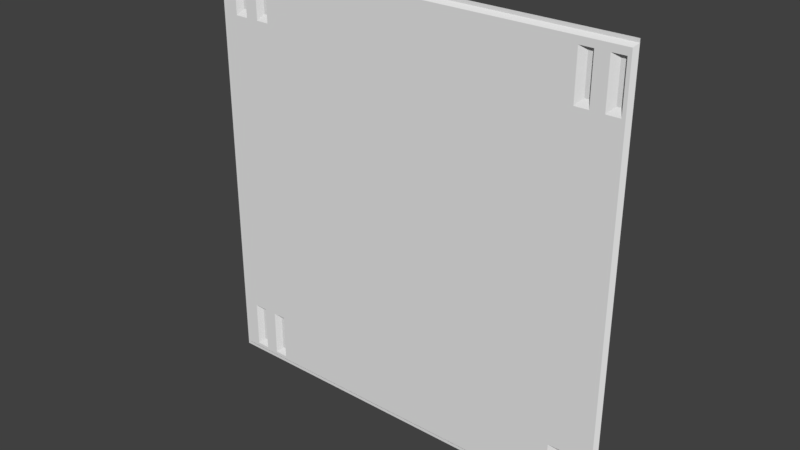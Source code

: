 # Source: sci1_6.blend  (saved by Blender 2.78.0; exported with 4.5.12 LTS)
import bpy
from mathutils import Matrix  # noqa: F401  (used for matrix-valued properties, if any)

bpy.ops.wm.read_factory_settings(use_empty=True)
scene = bpy.context.scene
scene.name = 'Scene'

# ---- collections
col_collection_1 = bpy.data.collections.new('Collection 1'); scene.collection.children.link(col_collection_1)

# ---- materials (node trees are filled in below, after node groups)
mat_sci1_6 = bpy.data.materials.new('sci1_6')
mat_sci1_6.alpha_threshold = 0.0
mat_sci1_6.use_transparent_shadow = False
mat_sci1_6.roughness = 0.5

# ---- material node trees

# ---- world
world_world = bpy.data.worlds.new('World'); scene.world = world_world
world_world.color = (0.05088, 0.05088, 0.05088)
world_world.use_sun_shadow = False
world_world.sun_shadow_jitter_overblur = 0.0
world_world.cycles.sampling_method = 'MANUAL'

# ---- meshes
me_sci1_6 = bpy.data.meshes.new('sci1_6')
me_sci1_6.from_pydata([(-1.28, 1.28, -1.28), (1.28, 1.28, -1.28), (-1.28, 1.28, 1.28), (1.28, 1.28, 1.28), (-1.24, 1.28, -1.28), (-1.24, 1.28, 1.28), (1.26, 1.28, -1.28), (1.26, 1.28, 1.28), (-1.26, 1.28, 1.28), (-1.26, 1.28, -1.28), (-1.28, 1.28, 1.24), (1.28, 1.28, 1.24), (-1.24, 1.26, 1.24), (1.26, 1.26, 1.24), (-1.26, 1.28, 1.24), (1.28, 1.28, 1.26), (-1.24, 1.28, 1.26), (1.26, 1.28, 1.26), (-1.26, 1.28, 1.26), (-1.28, 1.28, 1.26), (-1.28, 1.28, -1.24), (1.28, 1.28, -1.24), (-1.24, 1.26, -1.24), (1.26, 1.26, -1.24), (-1.26, 1.28, -1.24), (-1.28, 1.28, -1.26), (1.28, 1.28, -1.26), (-1.24, 1.28, -1.26), (1.26, 1.28, -1.26), (-1.26, 1.28, -1.26), (1.0, 1.28, 1.28), (1.0, 1.28, -1.28), (1.0, 1.26, 1.24), (1.0, 1.28, 1.26), (1.0, 1.26, -1.24), (1.0, 1.28, -1.26), (1.2, 1.28, -1.28), (1.2, 1.28, 1.28), (1.2, 1.26, 1.24), (1.2, 1.28, 1.26), (1.2, 1.26, -1.24), (1.2, 1.28, -1.26), (1.0, 1.26, 0.92), (1.24, 1.28, -1.28), (1.24, 1.28, 1.28), (1.16, 1.26, 1.24), (1.24, 1.26, 1.24), (1.04, 1.28, 1.28), (1.24, 1.28, 1.26), (1.08, 1.28, 1.28), (1.24, 1.26, -1.24), (-1.28, 1.28, 0.92), (1.24, 1.28, -1.26), (1.16, 1.28, 1.28), (1.08, 1.26, 1.24), (1.04, 1.26, 1.24), (1.16, 1.28, 1.26), (-1.26, 1.28, 0.92), (1.08, 1.28, 1.26), (1.04, 1.28, 1.26), (1.16, 1.26, -1.24), (1.26, 1.26, 0.92), (1.08, 1.26, -1.24), (1.04, 1.26, -1.24), (1.16, 1.28, -1.26), (-1.24, 1.26, 0.92), (1.08, 1.28, -1.26), (1.04, 1.28, -1.26), (1.04, 1.28, -1.28), (1.08, 1.28, -1.28), (1.28, 1.28, 0.92), (1.16, 1.28, -1.28), (1.2, 1.26, 0.92), (1.24, 1.26, 0.92), (1.04, 1.26, 0.92), (1.08, 1.26, 0.92), (1.16, 1.26, 0.92), (1.28, 1.28, 0.96), (1.28, 1.28, 1.2), (-1.24, 1.26, 0.96), (-1.24, 1.26, 1.2), (1.26, 1.26, 0.96), (1.26, 1.26, 1.2), (-1.26, 1.28, 0.96), (-1.26, 1.28, 1.2), (1.0, 1.26, 0.96), (1.0, 1.26, 1.2), (-1.28, 1.28, 1.2), (-1.28, 1.28, 0.96), (1.2, 1.28, 0.96), (1.2, 1.26, 1.2), (1.24, 1.26, 0.96), (1.24, 1.26, 1.2), (1.04, 1.26, 1.2), (1.08, 1.26, 0.96), (1.08, 1.26, 1.2), (1.16, 1.26, 0.96), (1.16, 1.26, 1.2), (-0.92, 1.28, 1.28), (-0.92, 1.26, 1.24), (-0.92, 1.28, 1.26), (-0.92, 1.26, -1.24), (-0.92, 1.28, -1.26), (-0.92, 1.28, -1.28), (-0.92, 1.26, 0.92), (-0.92, 1.26, 0.96), (-0.92, 1.26, 1.2), (-1.08, 1.28, 1.28), (-1.08, 1.26, 1.24), (-1.08, 1.28, 1.26), (-1.08, 1.26, -1.24), (-1.08, 1.28, -1.26), (-1.08, 1.26, 0.92), (-1.08, 1.26, 0.96), (-1.08, 1.26, 1.2), (-1.08, 1.28, -1.28), (-1.16, 1.28, 1.28), (-1.16, 1.26, 1.24), (-1.16, 1.28, 1.26), (-1.16, 1.26, -1.24), (-1.16, 1.28, -1.26), (-1.16, 1.26, 0.92), (-1.16, 1.26, 0.96), (-1.16, 1.26, 1.2), (-1.16, 1.28, -1.28), (-1.0, 1.28, -1.28), (-1.0, 1.28, 1.28), (-1.0, 1.26, 1.24), (-1.0, 1.28, 1.26), (-1.0, 1.26, -1.24), (-1.0, 1.28, -1.26), (-1.0, 1.26, 0.92), (-1.0, 1.26, 0.96), (-1.0, 1.26, 1.2), (-0.96, 1.28, -1.28), (-0.96, 1.28, 1.28), (-0.96, 1.26, 1.24), (-0.96, 1.28, 1.26), (-0.96, 1.26, -1.24), (-0.96, 1.28, -1.26), (-0.96, 1.26, 0.92), (-0.96, 1.28, 0.96), (-0.96, 1.26, 1.2), (-1.12, 1.28, -1.28), (-1.12, 1.28, 1.28), (-1.12, 1.26, 1.24), (-1.12, 1.28, 1.26), (-1.12, 1.26, -1.24), (-1.12, 1.28, -1.26), (-1.12, 1.26, 0.92), (-1.12, 1.28, 0.96), (-1.12, 1.26, 1.2), (-1.28, 1.28, -0.94), (1.0, 1.26, -0.94), (-1.26, 1.28, -0.94), (1.26, 1.26, -0.94), (-1.24, 1.26, -0.94), (1.28, 1.28, -0.94), (1.16, 1.26, -0.94), (1.08, 1.26, -0.94), (1.04, 1.26, -0.94), (1.24, 1.26, -0.94), (1.2, 1.26, -0.94), (-0.92, 1.26, -0.94), (-1.08, 1.26, -0.94), (-1.16, 1.26, -0.94), (-1.0, 1.26, -0.94), (-0.96, 1.26, -0.94), (-1.12, 1.26, -0.94), (-1.08, 1.28, -0.94), (1.04, 1.26, -1.22), (-1.28, 1.28, -1.18), (1.0, 1.26, -1.18), (-1.12, 1.28, 1.2), (-1.12, 1.26, -1.22), (1.04, 1.28, 1.2), (-1.26, 1.28, -1.18), (1.08, 1.26, -1.22), (-1.12, 1.28, -1.18), (1.26, 1.26, -1.18), (-0.96, 1.28, 1.2), (-0.96, 1.26, -1.22), (-0.96, 1.28, -1.18), (-1.24, 1.26, -1.18), (1.16, 1.26, -1.22), (1.28, 1.28, -1.18), (-1.08, 1.28, 0.96), (-1.0, 1.26, -1.22), (-0.92, 1.28, -1.18), (1.16, 1.26, -1.18), (1.28, 1.28, -1.22), (-1.08, 1.28, 1.2), (1.2, 1.28, -1.18), (1.08, 1.26, -1.18), (-0.92, 1.28, 0.96), (-1.16, 1.26, -1.22), (1.04, 1.28, -1.18), (-1.24, 1.26, -1.22), (-0.92, 1.28, 1.2), (1.24, 1.26, -1.18), (1.08, 1.28, 1.2), (-1.08, 1.26, -1.22), (1.26, 1.26, -1.22), (1.08, 1.28, 0.96), (1.04, 1.28, -0.94), (-0.92, 1.26, -1.18), (-0.92, 1.26, -1.22), (1.08, 1.28, -0.94), (-1.08, 1.26, -1.18), (-1.26, 1.28, -1.22), (1.04, 1.28, 0.96), (-1.16, 1.26, -1.18), (1.24, 1.28, 1.2), (1.2, 1.26, -1.22), (1.24, 1.28, -0.94), (-1.0, 1.26, -1.18), (1.0, 1.26, -1.22), (-0.96, 1.28, -0.94), (-1.28, 1.28, -1.22), (1.24, 1.26, -1.22), (-0.92, 1.28, -0.94), (1.2, 1.28, -0.94), (1.2, 1.28, 1.2), (-1.12, 1.28, -0.94), (1.24, 1.28, 0.96), (-1.08, 1.28, -1.18), (1.24, 1.28, -1.18), (1.08, 1.28, -1.18)], [], [(17, 15, 3, 7), (18, 16, 5, 8), (48, 17, 7, 44), (19, 18, 8, 2), (87, 84, 14, 10), (92, 82, 13, 46), (84, 80, 12, 14), (82, 78, 11, 13), (10, 14, 18, 19), (46, 13, 17, 48), (12, 16, 18), (13, 11, 15), (26, 21, 23), (29, 27, 22), (52, 28, 23, 50), (25, 29, 24, 20), (0, 9, 29, 25), (43, 6, 28, 52), (9, 4, 27, 29), (6, 1, 26, 28), (24, 29, 22), (28, 26, 23), (17, 13, 15), (14, 12, 18), (103, 31, 35, 102), (102, 35, 34, 101), (99, 32, 33, 100), (106, 86, 32, 99), (100, 33, 30, 98), (71, 36, 41, 64), (64, 41, 40, 60), (45, 38, 39, 56), (97, 90, 38, 45), (56, 39, 37, 53), (93, 95, 54, 55), (41, 52, 50, 40), (86, 93, 55, 32), (38, 46, 48, 39), (95, 97, 45, 54), (90, 92, 46, 38), (163, 153, 42, 104), (39, 48, 44, 37), (59, 58, 49, 47), (33, 59, 47, 30), (36, 43, 52, 41), (158, 162, 72, 76), (54, 45, 56, 58), (32, 55, 59, 33), (55, 54, 58, 59), (160, 159, 75, 74), (66, 64, 60, 62), (35, 67, 63, 34), (67, 66, 62, 63), (153, 160, 74, 42), (69, 71, 64, 66), (31, 68, 67, 35), (68, 69, 66, 67), (159, 158, 76, 75), (162, 161, 73, 72), (58, 56, 53, 49), (155, 157, 70, 61), (154, 156, 65, 57), (161, 155, 61, 73), (152, 154, 57, 51), (72, 73, 224, 89), (96, 97, 95, 94), (75, 76, 96, 94), (210, 175, 86, 85), (42, 74, 210), (74, 75, 203, 210), (89, 222, 97, 96), (76, 72, 89), (122, 123, 80, 79), (104, 42, 85, 105), (77, 78, 82, 81), (61, 70, 77, 81), (79, 80, 84, 83), (57, 65, 79, 83), (81, 82, 92, 91), (73, 61, 81, 91), (83, 84, 87, 88), (96, 76, 89), (51, 57, 83, 88), (85, 42, 210), (106, 142, 180, 198), (140, 104, 194, 141), (85, 86, 106, 105), (167, 163, 104, 140), (137, 100, 98, 135), (142, 106, 99, 136), (136, 99, 100, 137), (139, 102, 101, 138), (134, 103, 102, 139), (143, 115, 111, 148), (148, 111, 110, 147), (145, 108, 109, 146), (151, 114, 108, 145), (146, 109, 107, 144), (168, 164, 112, 149), (149, 112, 186, 150), (132, 133, 114, 113), (65, 121, 122, 79), (156, 165, 121, 65), (16, 118, 116, 5), (80, 123, 117, 12), (12, 117, 118, 16), (27, 120, 119, 22), (4, 124, 120, 27), (150, 173, 123, 122), (141, 180, 133, 132), (115, 125, 130, 111), (111, 130, 129, 110), (108, 127, 128, 109), (114, 133, 127, 108), (109, 128, 126, 107), (164, 166, 131, 112), (112, 131, 132, 113), (125, 134, 139, 130), (130, 139, 138, 129), (127, 136, 137, 128), (133, 142, 136, 127), (128, 137, 135, 126), (166, 167, 140, 131), (131, 140, 141, 132), (161, 162, 221, 214), (121, 149, 150, 122), (165, 168, 149, 121), (118, 146, 144, 116), (123, 151, 145, 117), (117, 145, 146, 118), (120, 148, 147, 119), (124, 143, 148, 120), (24, 22, 197, 209), (224, 212, 222, 89), (23, 21, 190, 202), (194, 198, 180, 141), (40, 50, 219, 213), (186, 191, 173, 150), (62, 60, 184, 177), (227, 207, 204, 196), (34, 63, 170, 216), (226, 214, 221, 192), (63, 62, 177, 170), (188, 220, 217, 182), (60, 40, 213, 184), (225, 169, 223, 178), (101, 34, 216, 206), (94, 203, 75), (184, 213, 192, 189), (192, 221, 158, 189), (208, 164, 169, 225), (170, 177, 227, 196), (123, 173, 151), (50, 23, 202, 219), (113, 114, 191, 186), (216, 170, 196, 172), (196, 204, 153, 172), (133, 180, 142), (166, 217, 167), (177, 184, 189, 193), (189, 158, 159, 193), (20, 24, 209, 218), (193, 159, 207, 227), (213, 219, 226, 192), (92, 90, 222, 212), (159, 160, 204, 207), (158, 221, 162), (202, 190, 185, 179), (185, 157, 155, 179), (138, 101, 206, 181), (163, 167, 217, 220), (209, 197, 183, 176), (183, 156, 154, 176), (91, 92, 212, 224), (94, 95, 200, 203), (203, 200, 175, 210), (179, 155, 161, 199), (147, 110, 201, 174), (164, 168, 223, 169), (218, 209, 176, 171), (176, 154, 152, 171), (165, 223, 168), (225, 201, 208), (181, 206, 188, 182), (205, 163, 220, 188), (22, 119, 195, 197), (188, 206, 205), (174, 201, 225, 178), (93, 86, 175), (105, 106, 198, 194), (95, 93, 175, 200), (197, 195, 211, 183), (211, 165, 156, 183), (110, 129, 187, 201), (113, 186, 112), (201, 187, 215, 208), (215, 166, 164, 208), (105, 194, 104), (97, 222, 90), (187, 181, 182, 215), (182, 217, 166, 215), (129, 138, 181, 187), (199, 161, 214, 226), (195, 174, 178, 211), (178, 223, 165, 211), (160, 153, 204), (91, 224, 73), (206, 216, 172, 205), (119, 147, 174, 195), (172, 153, 163, 205), (114, 151, 173, 191), (219, 202, 179, 199), (199, 226, 219), (193, 227, 177)])
_uv = me_sci1_6.uv_layers.new(name='UVMap')
_uv.uv.foreach_set('vector', [0.9922, 0.9922, 1.0, 0.9922, 1.0, 1.0, 0.9922, 1.0, 0.007816, 0.9922, 0.01563, 0.9922, 0.01563, 1.0, 0.007816, 1.0, 0.9844, 0.9922, 0.9922, 0.9922, 0.9922, 1.0, 0.9844, 1.0, 0.0, 0.9922, 0.007816, 0.9922, 0.007816, 1.0, 0.0, 1.0, 0.0, 0.9688, 0.007816, 0.9688, 0.007816, 0.9844, 0.0, 0.9844, 0.9844, 0.9688, 0.9922, 0.9688, 0.9922, 0.9844, 0.9844, 0.9844, 0.007816, 0.9688, 0.01563, 0.9688, 0.01563, 0.9844, 0.007816, 0.9844, 0.9922, 0.9688, 1.0, 0.9688, 1.0, 0.9844, 0.9922, 0.9844, 0.0, 0.9844, 0.007816, 0.9844, 0.007816, 0.9922, 0.0, 0.9922, 0.9844, 0.9844, 0.9922, 0.9844, 0.9922, 0.9922, 0.9844, 0.9922, 0.01563, 0.9844, 0.01563, 0.9922, 0.007816, 0.9922, 0.9922, 0.9844, 1.0, 0.9844, 1.0, 0.9922, 1.0, 0.007816, 1.0, 0.01563, 0.9922, 0.01563, 0.007816, 0.007816, 0.01563, 0.007816, 0.01563, 0.01563, 0.9844, 0.007816, 0.9922, 0.007816, 0.9922, 0.01563, 0.9844, 0.01563, 0.0, 0.007816, 0.007816, 0.007816, 0.007816, 0.01563, 0.0, 0.01563, 0.0, 0.0, 0.007816, 0.0, 0.007816, 0.007816, 0.0, 0.007816, 0.9844, 0.0, 0.9922, 0.0, 0.9922, 0.007816, 0.9844, 0.007816, 0.007816, 0.0, 0.01563, 0.0, 0.01563, 0.007816, 0.007816, 0.007816, 0.9922, 0.0, 1.0, 0.0, 1.0, 0.007816, 0.9922, 0.007816, 0.007816, 0.01563, 0.007816, 0.007816, 0.01563, 0.01563, 0.9922, 0.007816, 1.0, 0.007816, 0.9922, 0.01563, 0.9922, 0.9922, 0.9922, 0.9844, 1.0, 0.9922, 0.007816, 0.9844, 0.01563, 0.9844, 0.007816, 0.9922, 0.1406, 2.329e-08, 0.8906, 0.0, 0.8906, 0.007816, 0.1406, 0.007816, 0.1406, 0.007816, 0.8906, 0.007816, 0.8906, 0.01563, 0.1406, 0.01563, 0.1406, 0.9844, 0.8906, 0.9844, 0.8906, 0.9922, 0.1406, 0.9922, 0.1406, 0.9688, 0.8906, 0.9688, 0.8906, 0.9844, 0.1406, 0.9844, 0.1406, 0.9922, 0.8906, 0.9922, 0.8906, 1.0, 0.1406, 1.0, 0.9531, 0.0, 0.9687, 0.0, 0.9687, 0.007816, 0.9531, 0.007816, 0.9531, 0.007816, 0.9687, 0.007816, 0.9687, 0.01563, 0.9531, 0.01563, 0.9531, 0.9844, 0.9687, 0.9844, 0.9687, 0.9922, 0.9531, 0.9922, 0.9531, 0.9688, 0.9687, 0.9688, 0.9687, 0.9844, 0.9531, 0.9844, 0.9531, 0.9922, 0.9687, 0.9922, 0.9687, 1.0, 0.9531, 1.0, 0.9062, 0.9688, 0.9219, 0.9688, 0.9219, 0.9844, 0.9062, 0.9844, 0.9687, 0.007816, 0.9844, 0.007816, 0.9844, 0.01563, 0.9687, 0.01563, 0.8906, 0.9688, 0.9062, 0.9688, 0.9062, 0.9844, 0.8906, 0.9844, 0.9687, 0.9844, 0.9844, 0.9844, 0.9844, 0.9922, 0.9687, 0.9922, 0.9219, 0.9688, 0.9531, 0.9688, 0.9531, 0.9844, 0.9219, 0.9844, 0.9687, 0.9688, 0.9844, 0.9688, 0.9844, 0.9844, 0.9687, 0.9844, 0.1406, 0.1328, 0.8906, 0.1328, 0.8906, 0.8594, 0.1406, 0.8594, 0.9687, 0.9922, 0.9844, 0.9922, 0.9844, 1.0, 0.9687, 1.0, 0.9062, 0.9922, 0.9219, 0.9922, 0.9219, 1.0, 0.9062, 1.0, 0.8906, 0.9922, 0.9062, 0.9922, 0.9062, 1.0, 0.8906, 1.0, 0.9687, 0.0, 0.9844, 0.0, 0.9844, 0.007816, 0.9687, 0.007816, 0.9531, 0.1328, 0.9687, 0.1328, 0.9687, 0.8594, 0.9531, 0.8594, 0.9219, 0.9844, 0.9531, 0.9844, 0.9531, 0.9922, 0.9219, 0.9922, 0.8906, 0.9844, 0.9062, 0.9844, 0.9062, 0.9922, 0.8906, 0.9922, 0.9062, 0.9844, 0.9219, 0.9844, 0.9219, 0.9922, 0.9062, 0.9922, 0.9062, 0.1328, 0.9219, 0.1328, 0.9219, 0.8594, 0.9062, 0.8594, 0.9219, 0.007816, 0.9531, 0.007816, 0.9531, 0.01563, 0.9219, 0.01563, 0.8906, 0.007816, 0.9062, 0.007816, 0.9062, 0.01563, 0.8906, 0.01563, 0.9062, 0.007816, 0.9219, 0.007816, 0.9219, 0.01563, 0.9062, 0.01563, 0.8906, 0.1328, 0.9062, 0.1328, 0.9062, 0.8594, 0.8906, 0.8594, 0.9219, 0.0, 0.9531, 0.0, 0.9531, 0.007816, 0.9219, 0.007816, 0.8906, 0.0, 0.9062, 0.0, 0.9062, 0.007816, 0.8906, 0.007816, 0.9062, 0.0, 0.9219, 0.0, 0.9219, 0.007816, 0.9062, 0.007816, 0.9219, 0.1328, 0.9531, 0.1328, 0.9531, 0.8594, 0.9219, 0.8594, 0.9687, 0.1328, 0.9844, 0.1328, 0.9844, 0.8594, 0.9687, 0.8594, 0.9219, 0.9922, 0.9531, 0.9922, 0.9531, 1.0, 0.9219, 1.0, 0.9922, 0.1328, 1.0, 0.1328, 1.0, 0.8594, 0.9922, 0.8594, 0.007816, 0.1328, 0.01563, 0.1328, 0.01563, 0.8594, 0.007816, 0.8594, 0.9844, 0.1328, 0.9922, 0.1328, 0.9922, 0.8594, 0.9844, 0.8594, 0.0, 0.1328, 0.007816, 0.1328, 0.007816, 0.8594, 0.0, 0.8594, 0.9687, 0.8594, 0.9844, 0.8594, 0.9844, 0.875, 0.9687, 0.875, 0.9531, 0.875, 0.9531, 0.9688, 0.9219, 0.9688, 0.9219, 0.875, 0.9219, 0.8594, 0.9531, 0.8594, 0.9531, 0.875, 0.9219, 0.875, 0.9062, 0.875, 0.9062, 0.9688, 0.8906, 0.9688, 0.8906, 0.875, 0.8906, 0.8594, 0.9062, 0.8594, 0.9062, 0.875, 0.9062, 0.8594, 0.9219, 0.8594, 0.9219, 0.875, 0.9062, 0.875, 0.9687, 0.875, 0.9687, 0.9688, 0.9531, 0.9688, 0.9531, 0.875, 0.9531, 0.8594, 0.9687, 0.8594, 0.9687, 0.875, 0.04688, 0.875, 0.04688, 0.9688, 0.01563, 0.9688, 0.01563, 0.875, 0.1406, 0.8594, 0.8906, 0.8594, 0.8906, 0.875, 0.1406, 0.875, 1.0, 0.875, 1.0, 0.9688, 0.9922, 0.9688, 0.9922, 0.875, 0.9922, 0.8594, 1.0, 0.8594, 1.0, 0.875, 0.9922, 0.875, 0.01563, 0.875, 0.01563, 0.9688, 0.007816, 0.9688, 0.007816, 0.875, 0.007816, 0.8594, 0.01563, 0.8594, 0.01563, 0.875, 0.007816, 0.875, 0.9922, 0.875, 0.9922, 0.9688, 0.9844, 0.9688, 0.9844, 0.875, 0.9844, 0.8594, 0.9922, 0.8594, 0.9922, 0.875, 0.9844, 0.875, 0.007816, 0.875, 0.007816, 0.9688, 0.0, 0.9688, 0.0, 0.875, 0.9531, 0.875, 0.9531, 0.8594, 0.9687, 0.875, 0.0, 0.8594, 0.007816, 0.8594, 0.007816, 0.875, 0.0, 0.875, 0.8906, 0.875, 0.8906, 0.8594, 0.9062, 0.875, 0.1406, 0.9688, 0.125, 0.9688, 0.125, 0.9688, 0.1406, 0.9688, 0.125, 0.8594, 0.1406, 0.8594, 0.1406, 0.875, 0.125, 0.875, 0.8906, 0.875, 0.8906, 0.9688, 0.1406, 0.9688, 0.1406, 0.875, 0.125, 0.1328, 0.1406, 0.1328, 0.1406, 0.8594, 0.125, 0.8594, 0.125, 0.9922, 0.1406, 0.9922, 0.1406, 1.0, 0.125, 1.0, 0.125, 0.9688, 0.1406, 0.9688, 0.1406, 0.9844, 0.125, 0.9844, 0.125, 0.9844, 0.1406, 0.9844, 0.1406, 0.9922, 0.125, 0.9922, 0.125, 0.007816, 0.1406, 0.007816, 0.1406, 0.01563, 0.125, 0.01563, 0.125, 2.037e-08, 0.1406, 2.329e-08, 0.1406, 0.007816, 0.125, 0.007816, 0.06251, 8.732e-09, 0.07813, 1.164e-08, 0.07813, 0.007816, 0.06251, 0.007816, 0.06251, 0.007816, 0.07813, 0.007816, 0.07813, 0.01563, 0.06251, 0.01563, 0.06251, 0.9844, 0.07813, 0.9844, 0.07813, 0.9922, 0.06251, 0.9922, 0.06251, 0.9688, 0.07813, 0.9688, 0.07813, 0.9844, 0.06251, 0.9844, 0.06251, 0.9922, 0.07813, 0.9922, 0.07813, 1.0, 0.06251, 1.0, 0.06251, 0.1328, 0.07813, 0.1328, 0.07813, 0.8594, 0.06251, 0.8594, 0.06251, 0.8594, 0.07813, 0.8594, 0.07813, 0.875, 0.06251, 0.875, 0.1094, 0.875, 0.1094, 0.9688, 0.07813, 0.9688, 0.07813, 0.875, 0.01563, 0.8594, 0.04688, 0.8594, 0.04688, 0.875, 0.01563, 0.875, 0.01563, 0.1328, 0.04688, 0.1328, 0.04688, 0.8594, 0.01563, 0.8594, 0.01563, 0.9922, 0.04688, 0.9922, 0.04688, 1.0, 0.01563, 1.0, 0.01563, 0.9688, 0.04688, 0.9688, 0.04688, 0.9844, 0.01563, 0.9844, 0.01563, 0.9844, 0.04688, 0.9844, 0.04688, 0.9922, 0.01563, 0.9922, 0.01563, 0.007816, 0.04688, 0.007816, 0.04688, 0.01563, 0.01563, 0.01563, 0.01563, 0.0, 0.04688, 5.821e-09, 0.04688, 0.007816, 0.01563, 0.007816, 0.06251, 0.875, 0.06251, 0.9688, 0.04688, 0.9688, 0.04688, 0.875, 0.125, 0.875, 0.125, 0.9688, 0.1094, 0.9688, 0.1094, 0.875, 0.07813, 1.164e-08, 0.1094, 1.746e-08, 0.1094, 0.007816, 0.07813, 0.007816, 0.07813, 0.007816, 0.1094, 0.007816, 0.1094, 0.01563, 0.07813, 0.01563, 0.07813, 0.9844, 0.1094, 0.9844, 0.1094, 0.9922, 0.07813, 0.9922, 0.07813, 0.9688, 0.1094, 0.9688, 0.1094, 0.9844, 0.07813, 0.9844, 0.07813, 0.9922, 0.1094, 0.9922, 0.1094, 1.0, 0.07813, 1.0, 0.07813, 0.1328, 0.1094, 0.1328, 0.1094, 0.8594, 0.07813, 0.8594, 0.07813, 0.8594, 0.1094, 0.8594, 0.1094, 0.875, 0.07813, 0.875, 0.1094, 1.746e-08, 0.125, 2.037e-08, 0.125, 0.007816, 0.1094, 0.007816, 0.1094, 0.007816, 0.125, 0.007816, 0.125, 0.01563, 0.1094, 0.01563, 0.1094, 0.9844, 0.125, 0.9844, 0.125, 0.9922, 0.1094, 0.9922, 0.1094, 0.9688, 0.125, 0.9688, 0.125, 0.9844, 0.1094, 0.9844, 0.1094, 0.9922, 0.125, 0.9922, 0.125, 1.0, 0.1094, 1.0, 0.1094, 0.1328, 0.125, 0.1328, 0.125, 0.8594, 0.1094, 0.8594, 0.1094, 0.8594, 0.125, 0.8594, 0.125, 0.875, 0.1094, 0.875, 0.9844, 0.1328, 0.9687, 0.1328, 0.9687, 0.1328, 0.9844, 0.1328, 0.04688, 0.8594, 0.06251, 0.8594, 0.06251, 0.875, 0.04688, 0.875, 0.04688, 0.1328, 0.06251, 0.1328, 0.06251, 0.8594, 0.04688, 0.8594, 0.04688, 0.9922, 0.06251, 0.9922, 0.06251, 1.0, 0.04688, 1.0, 0.04688, 0.9688, 0.06251, 0.9688, 0.06251, 0.9844, 0.04688, 0.9844, 0.04688, 0.9844, 0.06251, 0.9844, 0.06251, 0.9922, 0.04688, 0.9922, 0.04688, 0.007816, 0.06251, 0.007816, 0.06251, 0.01563, 0.04688, 0.01563, 0.04688, 5.821e-09, 0.06251, 8.732e-09, 0.06251, 0.007816, 0.04688, 0.007816, 0.007816, 0.01563, 0.01563, 0.01563, 0.01563, 0.02344, 0.007816, 0.02344, 0.9844, 0.875, 0.9844, 0.9688, 0.9687, 0.9688, 0.9687, 0.875, 0.9922, 0.01563, 1.0, 0.01563, 1.0, 0.02344, 0.9922, 0.02344, 0.1406, 0.875, 0.1406, 0.9688, 0.125, 0.9688, 0.125, 0.875, 0.9687, 0.01563, 0.9844, 0.01563, 0.9844, 0.02344, 0.9687, 0.02344, 0.07813, 0.875, 0.07813, 0.9688, 0.06251, 0.9688, 0.06251, 0.875, 0.9219, 0.01563, 0.9531, 0.01563, 0.9531, 0.02344, 0.9219, 0.02344, 0.9219, 0.03907, 0.9219, 0.1328, 0.9062, 0.1328, 0.9062, 0.03907, 0.8906, 0.01563, 0.9062, 0.01563, 0.9062, 0.02344, 0.8906, 0.02344, 0.9844, 0.03907, 0.9844, 0.1328, 0.9687, 0.1328, 0.9687, 0.03907, 0.9062, 0.01563, 0.9219, 0.01563, 0.9219, 0.02344, 0.9062, 0.02344, 0.1406, 0.03907, 0.1406, 0.1328, 0.125, 0.1328, 0.125, 0.03907, 0.9531, 0.01563, 0.9687, 0.01563, 0.9687, 0.02344, 0.9531, 0.02344, 0.07813, 0.03907, 0.07813, 0.1328, 0.06251, 0.1328, 0.06251, 0.03907, 0.1406, 0.01563, 0.8906, 0.01563, 0.8906, 0.02344, 0.1406, 0.02344, 0.9238, 0.875, 0.9238, 0.875, 0.9238, 0.8594, 0.9531, 0.02344, 0.9687, 0.02344, 0.9687, 0.03907, 0.9531, 0.03907, 0.9687, 0.03907, 0.9687, 0.1328, 0.9531, 0.1328, 0.9531, 0.03907, 0.07813, 0.03907, 0.07813, 0.1328, 0.07813, 0.1328, 0.07813, 0.03907, 0.9062, 0.02344, 0.9219, 0.02344, 0.9219, 0.03907, 0.9062, 0.03907, 0.04688, 0.9688, 0.06251, 0.9688, 0.06251, 0.9688, 0.9844, 0.01563, 0.9922, 0.01563, 0.9922, 0.02344, 0.9844, 0.02344, 0.07813, 0.875, 0.07813, 0.9688, 0.07813, 0.9688, 0.07813, 0.875, 0.8906, 0.02344, 0.9062, 0.02344, 0.9062, 0.03907, 0.8906, 0.03907, 0.9062, 0.03907, 0.9062, 0.1328, 0.8906, 0.1328, 0.8906, 0.03907, 0.1094, 0.9688, 0.125, 0.9688, 0.125, 0.9688, 0.1094, 0.1333, 0.125, 0.1333, 0.125, 0.1333, 0.9219, 0.02344, 0.9531, 0.02344, 0.9531, 0.03907, 0.9219, 0.03907, 0.9531, 0.03907, 0.9531, 0.1328, 0.9219, 0.1328, 0.9219, 0.03907, 0.0, 0.01563, 0.007816, 0.01563, 0.007816, 0.02344, 0.0, 0.02344, 0.9219, 0.03907, 0.9219, 0.1328, 0.9219, 0.1328, 0.9219, 0.03907, 0.9687, 0.02344, 0.9844, 0.02344, 0.9844, 0.03907, 0.9687, 0.03907, 0.9844, 0.9688, 0.9687, 0.9688, 0.9687, 0.9688, 0.9844, 0.9688, 0.9219, 0.1328, 0.9062, 0.1328, 0.9062, 0.1328, 0.9219, 0.1328, 0.9531, 0.1333, 0.9687, 0.1333, 0.9687, 0.1333, 0.9922, 0.02344, 1.0, 0.02344, 1.0, 0.03907, 0.9922, 0.03907, 1.0, 0.03907, 1.0, 0.1328, 0.9922, 0.1328, 0.9922, 0.03907, 0.125, 0.01563, 0.1406, 0.01563, 0.1406, 0.02344, 0.125, 0.02344, 0.1406, 0.1328, 0.125, 0.1328, 0.125, 0.1328, 0.1406, 0.1328, 0.007816, 0.02344, 0.01563, 0.02344, 0.01563, 0.03907, 0.007816, 0.03907, 0.01563, 0.03907, 0.01563, 0.1328, 0.007816, 0.1328, 0.007816, 0.03907, 0.9844, 0.875, 0.9844, 0.9688, 0.9844, 0.9688, 0.9844, 0.875, 0.9219, 0.875, 0.9219, 0.9688, 0.9219, 0.9688, 0.9219, 0.875, 0.9219, 0.875, 0.9219, 0.9688, 0.9062, 0.9688, 0.9062, 0.875, 0.9922, 0.03907, 0.9922, 0.1328, 0.9844, 0.1328, 0.9844, 0.03907, 0.06251, 0.01563, 0.07813, 0.01563, 0.07813, 0.02344, 0.06251, 0.02344, 0.07813, 0.1328, 0.06251, 0.1328, 0.06251, 0.1328, 0.07813, 0.1328, 0.0, 0.02344, 0.007816, 0.02344, 0.007816, 0.03907, 0.0, 0.03907, 0.007816, 0.03907, 0.007816, 0.1328, 0.0, 0.1328, 0.0, 0.03907, 0.04688, 0.1338, 0.06251, 0.1338, 0.06251, 0.1338, 0.07813, 0.03907, 0.07813, 0.02344, 0.07813, 0.03907, 0.125, 0.02344, 0.1406, 0.02344, 0.1406, 0.03907, 0.125, 0.03907, 0.1406, 0.03907, 0.1406, 0.1328, 0.1406, 0.1328, 0.1406, 0.03907, 0.01563, 0.01563, 0.04688, 0.01563, 0.04688, 0.02344, 0.01563, 0.02344, 0.1406, 0.03907, 0.1406, 0.02344, 0.1406, 0.03907, 0.06251, 0.02344, 0.07813, 0.02344, 0.07813, 0.03907, 0.06251, 0.03907, 0.9062, 0.9688, 0.8906, 0.9688, 0.9062, 0.9688, 0.1406, 0.875, 0.1406, 0.9688, 0.1406, 0.9688, 0.1406, 0.875, 0.9219, 0.9688, 0.9062, 0.9688, 0.9062, 0.9688, 0.9219, 0.9688, 0.01563, 0.02344, 0.04688, 0.02344, 0.04688, 0.03907, 0.01563, 0.03907, 0.04688, 0.03907, 0.04688, 0.1328, 0.01563, 0.1328, 0.01563, 0.03907, 0.07813, 0.01563, 0.1094, 0.01563, 0.1094, 0.02344, 0.07813, 0.02344, 0.07813, 0.875, 0.07813, 0.875, 0.07813, 0.8594, 0.07813, 0.02344, 0.1094, 0.02344, 0.1094, 0.03907, 0.07813, 0.03907, 0.1094, 0.03907, 0.1094, 0.1328, 0.07813, 0.1328, 0.07813, 0.03907, 0.1406, 0.875, 0.1406, 0.875, 0.1406, 0.8594, 0.9531, 0.9688, 0.9687, 0.9688, 0.9687, 0.9688, 0.1094, 0.02344, 0.125, 0.02344, 0.125, 0.03907, 0.1094, 0.03907, 0.125, 0.03907, 0.125, 0.1328, 0.1094, 0.1328, 0.1094, 0.03907, 0.1094, 0.01563, 0.125, 0.01563, 0.125, 0.02344, 0.1094, 0.02344, 0.9844, 0.03907, 0.9844, 0.1328, 0.9844, 0.1328, 0.9844, 0.03907, 0.04688, 0.02344, 0.06251, 0.02344, 0.06251, 0.03907, 0.04688, 0.03907, 0.06251, 0.03907, 0.06251, 0.1328, 0.04688, 0.1328, 0.04688, 0.03907, 0.9062, 0.1333, 0.8906, 0.1333, 0.9062, 0.1333, 0.9863, 0.875, 0.9863, 0.875, 0.9863, 0.8594, 0.1406, 0.02344, 0.8906, 0.02344, 0.8906, 0.03907, 0.1406, 0.03907, 0.04688, 0.01563, 0.06251, 0.01563, 0.06251, 0.02344, 0.04688, 0.02344, 0.8906, 0.03907, 0.8906, 0.1328, 0.1406, 0.1328, 0.1406, 0.03907, 0.07813, 0.9688, 0.06251, 0.9688, 0.06251, 0.9688, 0.07813, 0.9688, 0.9844, 0.02344, 0.9922, 0.02344, 0.9922, 0.03907, 0.9844, 0.03907, 0.9849, 0.03907, 0.9849, 0.03907, 0.9849, 0.02344, 0.9223, 0.03907, 0.9223, 0.03907, 0.9223, 0.02344])
me_sci1_6.materials.append(mat_sci1_6)
me_sci1_6.use_remesh_preserve_volume = False
me_sci1_6.use_remesh_preserve_attributes = False
me_sci1_6.use_mirror_vertex_groups = False
me_sci1_6.update()

# ---- objects
ob_sci1_6_mesh = bpy.data.objects.new('sci1_6_mesh', me_sci1_6)

# ---- transforms, parenting, visibility, modifiers, constraints
ob_sci1_6_mesh.location = (0.0, 0.0, 0.0)
ob_sci1_6_mesh.lineart.crease_threshold = 0.0

# ---- collection membership
col_collection_1.objects.link(ob_sci1_6_mesh)

# ---- scene / render settings (as saved in the file)
scene.frame_start = 1; scene.frame_end = 2; scene.frame_set(1)
scene.render.engine = 'BLENDER_EEVEE_NEXT'
scene.render.resolution_percentage = 50
scene.render.dither_intensity = 0.0
scene.cycles.use_denoising = False
scene.cycles.samples = 128
scene.cycles.sampling_pattern = 'TABULATED_SOBOL'
scene.cycles.light_sampling_threshold = 0.0
scene.cycles.use_adaptive_sampling = False
scene.cycles.use_light_tree = False
scene.cycles.blur_glossy = 0.0
scene.cycles.sample_clamp_indirect = 0.0
scene.view_settings.view_transform = 'Standard'
bpy.context.view_layer.update()

# ---- added for rendering (the .blend has no active camera and no usable light): camera, sun
cam_auto = bpy.data.cameras.new('AutoCamera')
cam_auto.lens = 50.0
cam_auto.sensor_width = 36.0
cam_auto.clip_end = 1000.0
ob_auto_camera = bpy.data.objects.new('AutoCamera', cam_auto)
scene.collection.objects.link(ob_auto_camera)
ob_auto_camera.location = (3.34972, -2.74967, 2.67978)
ob_auto_camera.rotation_euler = (1.09748, -7.21219e-08, 0.694738)
scene.camera = ob_auto_camera
light_auto_sun = bpy.data.lights.new('AutoSun', 'SUN')
light_auto_sun.energy = 3.0
light_auto_sun.angle = 0.0523599
ob_auto_sun = bpy.data.objects.new('AutoSun', light_auto_sun)
scene.collection.objects.link(ob_auto_sun)
ob_auto_sun.rotation_euler = (0.872665, 0.174533, 0.523599)
bpy.context.view_layer.update()
